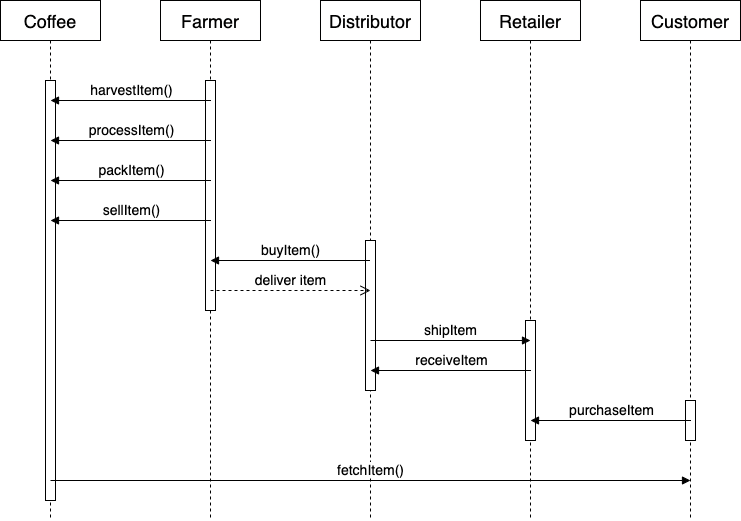

The diagram above was exported from draw.io. Its source (the exported page's mxGraphModel, read from the mxfile embedded in the PNG):
<mxGraphModel dx="2066" dy="712" grid="1" gridSize="10" guides="1" tooltips="1" connect="1" arrows="1" fold="1" page="1" pageScale="1" pageWidth="850" pageHeight="1100" math="0" shadow="0">
  <root>
    <mxCell id="0" />
    <mxCell id="1" parent="0" />
    <mxCell id="3nuBFxr9cyL0pnOWT2aG-1" value="Coffee" style="shape=umlLifeline;perimeter=lifelinePerimeter;container=1;collapsible=0;recursiveResize=0;rounded=0;shadow=0;strokeWidth=1;fontSize=18;" parent="1" vertex="1">
      <mxGeometry x="40" y="40" width="100" height="520" as="geometry" />
    </mxCell>
    <mxCell id="3nuBFxr9cyL0pnOWT2aG-2" value="" style="points=[];perimeter=orthogonalPerimeter;rounded=0;shadow=0;strokeWidth=1;" parent="3nuBFxr9cyL0pnOWT2aG-1" vertex="1">
      <mxGeometry x="45" y="80" width="10" height="420" as="geometry" />
    </mxCell>
    <mxCell id="3nuBFxr9cyL0pnOWT2aG-5" value="Farmer" style="shape=umlLifeline;perimeter=lifelinePerimeter;container=1;collapsible=0;recursiveResize=0;rounded=0;shadow=0;strokeWidth=1;fontSize=18;" parent="1" vertex="1">
      <mxGeometry x="200" y="40" width="100" height="520" as="geometry" />
    </mxCell>
    <mxCell id="3nuBFxr9cyL0pnOWT2aG-6" value="" style="points=[];perimeter=orthogonalPerimeter;rounded=0;shadow=0;strokeWidth=1;" parent="3nuBFxr9cyL0pnOWT2aG-5" vertex="1">
      <mxGeometry x="45" y="80" width="10" height="230" as="geometry" />
    </mxCell>
    <mxCell id="erJKMhmoHys3IRIzCLr1-1" value="Distributor" style="shape=umlLifeline;perimeter=lifelinePerimeter;container=1;collapsible=0;recursiveResize=0;rounded=0;shadow=0;strokeWidth=1;fontSize=18;" vertex="1" parent="1">
      <mxGeometry x="360" y="40" width="100" height="520" as="geometry" />
    </mxCell>
    <mxCell id="erJKMhmoHys3IRIzCLr1-2" value="" style="points=[];perimeter=orthogonalPerimeter;rounded=0;shadow=0;strokeWidth=1;" vertex="1" parent="erJKMhmoHys3IRIzCLr1-1">
      <mxGeometry x="45" y="240" width="10" height="150" as="geometry" />
    </mxCell>
    <mxCell id="erJKMhmoHys3IRIzCLr1-3" value="Retailer" style="shape=umlLifeline;perimeter=lifelinePerimeter;container=1;collapsible=0;recursiveResize=0;rounded=0;shadow=0;strokeWidth=1;fontSize=18;" vertex="1" parent="1">
      <mxGeometry x="520" y="40" width="100" height="520" as="geometry" />
    </mxCell>
    <mxCell id="erJKMhmoHys3IRIzCLr1-4" value="" style="points=[];perimeter=orthogonalPerimeter;rounded=0;shadow=0;strokeWidth=1;" vertex="1" parent="erJKMhmoHys3IRIzCLr1-3">
      <mxGeometry x="45" y="320" width="10" height="120" as="geometry" />
    </mxCell>
    <mxCell id="erJKMhmoHys3IRIzCLr1-5" value="Customer" style="shape=umlLifeline;perimeter=lifelinePerimeter;container=1;collapsible=0;recursiveResize=0;rounded=0;shadow=0;strokeWidth=1;fontSize=18;" vertex="1" parent="1">
      <mxGeometry x="680" y="40" width="100" height="520" as="geometry" />
    </mxCell>
    <mxCell id="erJKMhmoHys3IRIzCLr1-6" value="" style="points=[];perimeter=orthogonalPerimeter;rounded=0;shadow=0;strokeWidth=1;" vertex="1" parent="erJKMhmoHys3IRIzCLr1-5">
      <mxGeometry x="45" y="400" width="10" height="40" as="geometry" />
    </mxCell>
    <mxCell id="erJKMhmoHys3IRIzCLr1-13" value="sellItem()" style="html=1;verticalAlign=bottom;endArrow=block;fontSize=14;exitX=0.5;exitY=0.375;exitDx=0;exitDy=0;exitPerimeter=0;" edge="1" parent="1">
      <mxGeometry width="80" relative="1" as="geometry">
        <mxPoint x="250.5" y="260" as="sourcePoint" />
        <mxPoint x="90" y="260" as="targetPoint" />
      </mxGeometry>
    </mxCell>
    <mxCell id="erJKMhmoHys3IRIzCLr1-14" value="packItem()" style="html=1;verticalAlign=bottom;endArrow=block;fontSize=14;exitX=0.5;exitY=0.375;exitDx=0;exitDy=0;exitPerimeter=0;" edge="1" parent="1">
      <mxGeometry width="80" relative="1" as="geometry">
        <mxPoint x="250.5" y="220" as="sourcePoint" />
        <mxPoint x="90" y="220" as="targetPoint" />
      </mxGeometry>
    </mxCell>
    <mxCell id="erJKMhmoHys3IRIzCLr1-15" value="processItem()" style="html=1;verticalAlign=bottom;endArrow=block;fontSize=14;exitX=0.5;exitY=0.375;exitDx=0;exitDy=0;exitPerimeter=0;" edge="1" parent="1">
      <mxGeometry width="80" relative="1" as="geometry">
        <mxPoint x="250.5" y="180" as="sourcePoint" />
        <mxPoint x="90" y="180" as="targetPoint" />
      </mxGeometry>
    </mxCell>
    <mxCell id="erJKMhmoHys3IRIzCLr1-16" value="harvestItem()" style="html=1;verticalAlign=bottom;endArrow=block;fontSize=14;exitX=0.5;exitY=0.375;exitDx=0;exitDy=0;exitPerimeter=0;" edge="1" parent="1">
      <mxGeometry width="80" relative="1" as="geometry">
        <mxPoint x="250.5" y="140" as="sourcePoint" />
        <mxPoint x="90" y="140" as="targetPoint" />
      </mxGeometry>
    </mxCell>
    <mxCell id="erJKMhmoHys3IRIzCLr1-17" value="buyItem()" style="html=1;verticalAlign=bottom;endArrow=block;fontSize=14;" edge="1" parent="1" source="erJKMhmoHys3IRIzCLr1-1">
      <mxGeometry width="80" relative="1" as="geometry">
        <mxPoint x="570" y="300" as="sourcePoint" />
        <mxPoint x="250" y="300" as="targetPoint" />
      </mxGeometry>
    </mxCell>
    <mxCell id="erJKMhmoHys3IRIzCLr1-22" value="deliver item" style="html=1;verticalAlign=bottom;endArrow=open;dashed=1;endSize=8;fontSize=14;" edge="1" parent="1">
      <mxGeometry relative="1" as="geometry">
        <mxPoint x="250" y="330" as="sourcePoint" />
        <mxPoint x="410" y="330" as="targetPoint" />
      </mxGeometry>
    </mxCell>
    <mxCell id="erJKMhmoHys3IRIzCLr1-23" value="shipItem" style="html=1;verticalAlign=bottom;endArrow=block;fontSize=14;" edge="1" parent="1">
      <mxGeometry width="80" relative="1" as="geometry">
        <mxPoint x="410" y="380" as="sourcePoint" />
        <mxPoint x="570" y="380" as="targetPoint" />
      </mxGeometry>
    </mxCell>
    <mxCell id="erJKMhmoHys3IRIzCLr1-25" value="receiveItem" style="html=1;verticalAlign=bottom;endArrow=block;fontSize=14;" edge="1" parent="1">
      <mxGeometry width="80" relative="1" as="geometry">
        <mxPoint x="570.5" y="410" as="sourcePoint" />
        <mxPoint x="410" y="410" as="targetPoint" />
      </mxGeometry>
    </mxCell>
    <mxCell id="erJKMhmoHys3IRIzCLr1-30" value="purchaseItem" style="html=1;verticalAlign=bottom;endArrow=block;fontSize=14;" edge="1" parent="1">
      <mxGeometry width="80" relative="1" as="geometry">
        <mxPoint x="730.5" y="460" as="sourcePoint" />
        <mxPoint x="570" y="460" as="targetPoint" />
      </mxGeometry>
    </mxCell>
    <mxCell id="erJKMhmoHys3IRIzCLr1-31" value="fetchItem()" style="html=1;verticalAlign=bottom;endArrow=block;fontSize=14;" edge="1" parent="1">
      <mxGeometry width="80" relative="1" as="geometry">
        <mxPoint x="90" y="520" as="sourcePoint" />
        <mxPoint x="730" y="520" as="targetPoint" />
      </mxGeometry>
    </mxCell>
  </root>
</mxGraphModel>